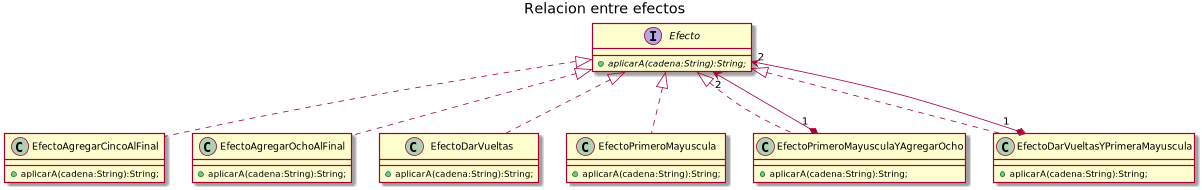

The diagram above was rendered by PlantUML. Its source (embedded in the PNG):
@startuml
title Relacion entre efectos

interface Efecto{
    +{abstract}aplicarA(cadena:String):String;
}

class EfectoAgregarCincoAlFinal implements Efecto{
     +aplicarA(cadena:String):String;
}
class EfectoAgregarOchoAlFinal implements Efecto{
    +aplicarA(cadena:String):String;
}
class EfectoDarVueltas implements Efecto{
     +aplicarA(cadena:String):String;
}

class EfectoPrimeroMayuscula implements Efecto {
     +aplicarA(cadena:String):String;
}

class EfectoPrimeroMayusculaYAgregarOcho implements Efecto {
     +aplicarA(cadena:String):String;
}

EfectoPrimeroMayusculaYAgregarOcho *--> Efecto: "1" "2"

class EfectoDarVueltasYPrimeraMayuscula implements Efecto{
     +aplicarA(cadena:String):String;
}
EfectoDarVueltasYPrimeraMayuscula *--> Efecto: "1" "2"
@enduml